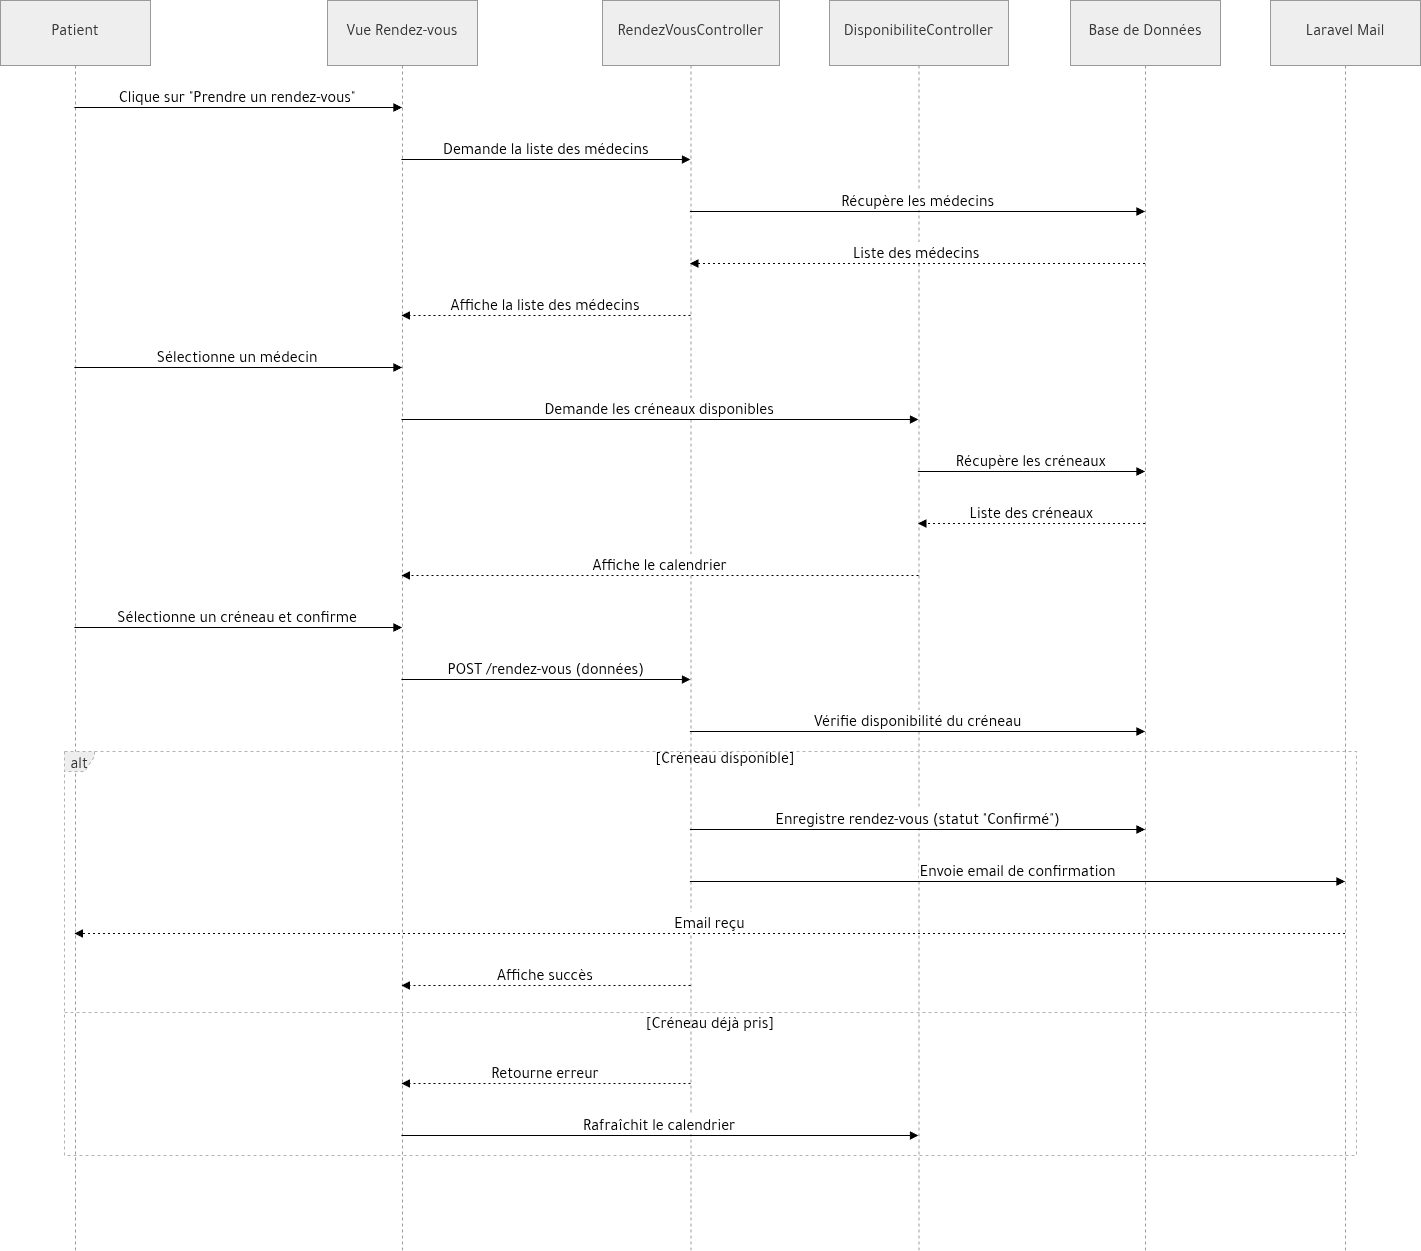

The diagram above was exported from draw.io. Its source (the exported page's mxGraphModel, read from the mxfile embedded in the PNG):
<mxGraphModel dx="2323" dy="1293" grid="1" gridSize="10" guides="1" tooltips="1" connect="1" arrows="1" fold="1" page="1" pageScale="1" pageWidth="850" pageHeight="1100" math="0" shadow="0">
  <root>
    <mxCell id="0" />
    <mxCell id="1" parent="0" />
    <mxCell id="2" parent="1" style="shape=umlLifeline;perimeter=lifelinePerimeter;whiteSpace=wrap;container=1;dropTarget=0;collapsible=0;recursiveResize=0;outlineConnect=0;portConstraint=eastwest;newEdgeStyle={&quot;edgeStyle&quot;:&quot;elbowEdgeStyle&quot;,&quot;elbow&quot;:&quot;vertical&quot;,&quot;curved&quot;:0,&quot;rounded&quot;:0};size=65;fillColor=light-dark(#eeeeee,#1f2020);strokeColor=light-dark(#999999,#cccccc);fontColor=light-dark(#333333,#cccccc);fontSize=16;" value="Patient" vertex="1">
      <mxGeometry height="1250" width="150" as="geometry" />
    </mxCell>
    <mxCell id="3" parent="1" style="shape=umlLifeline;perimeter=lifelinePerimeter;whiteSpace=wrap;container=1;dropTarget=0;collapsible=0;recursiveResize=0;outlineConnect=0;portConstraint=eastwest;newEdgeStyle={&quot;edgeStyle&quot;:&quot;elbowEdgeStyle&quot;,&quot;elbow&quot;:&quot;vertical&quot;,&quot;curved&quot;:0,&quot;rounded&quot;:0};size=65;fillColor=light-dark(#eeeeee,#1f2020);strokeColor=light-dark(#999999,#cccccc);fontColor=light-dark(#333333,#cccccc);fontSize=16;" value="Vue Rendez-vous" vertex="1">
      <mxGeometry height="1250" width="150" x="327" as="geometry" />
    </mxCell>
    <mxCell id="4" parent="1" style="shape=umlLifeline;perimeter=lifelinePerimeter;whiteSpace=wrap;container=1;dropTarget=0;collapsible=0;recursiveResize=0;outlineConnect=0;portConstraint=eastwest;newEdgeStyle={&quot;edgeStyle&quot;:&quot;elbowEdgeStyle&quot;,&quot;elbow&quot;:&quot;vertical&quot;,&quot;curved&quot;:0,&quot;rounded&quot;:0};size=65;fillColor=light-dark(#eeeeee,#1f2020);strokeColor=light-dark(#999999,#cccccc);fontColor=light-dark(#333333,#cccccc);fontSize=16;" value="RendezVousController" vertex="1">
      <mxGeometry height="1250" width="177" x="602" as="geometry" />
    </mxCell>
    <mxCell id="5" parent="1" style="shape=umlLifeline;perimeter=lifelinePerimeter;whiteSpace=wrap;container=1;dropTarget=0;collapsible=0;recursiveResize=0;outlineConnect=0;portConstraint=eastwest;newEdgeStyle={&quot;edgeStyle&quot;:&quot;elbowEdgeStyle&quot;,&quot;elbow&quot;:&quot;vertical&quot;,&quot;curved&quot;:0,&quot;rounded&quot;:0};size=65;fillColor=light-dark(#eeeeee,#1f2020);strokeColor=light-dark(#999999,#cccccc);fontColor=light-dark(#333333,#cccccc);fontSize=16;" value="DisponibiliteController" vertex="1">
      <mxGeometry height="1250" width="179" x="829" as="geometry" />
    </mxCell>
    <mxCell id="6" parent="1" style="shape=umlLifeline;perimeter=lifelinePerimeter;whiteSpace=wrap;container=1;dropTarget=0;collapsible=0;recursiveResize=0;outlineConnect=0;portConstraint=eastwest;newEdgeStyle={&quot;edgeStyle&quot;:&quot;elbowEdgeStyle&quot;,&quot;elbow&quot;:&quot;vertical&quot;,&quot;curved&quot;:0,&quot;rounded&quot;:0};size=65;fillColor=light-dark(#eeeeee,#1f2020);strokeColor=light-dark(#999999,#cccccc);fontColor=light-dark(#333333,#cccccc);fontSize=16;" value="Base de Données" vertex="1">
      <mxGeometry height="1250" width="150" x="1070" as="geometry" />
    </mxCell>
    <mxCell id="7" parent="1" style="shape=umlLifeline;perimeter=lifelinePerimeter;whiteSpace=wrap;container=1;dropTarget=0;collapsible=0;recursiveResize=0;outlineConnect=0;portConstraint=eastwest;newEdgeStyle={&quot;edgeStyle&quot;:&quot;elbowEdgeStyle&quot;,&quot;elbow&quot;:&quot;vertical&quot;,&quot;curved&quot;:0,&quot;rounded&quot;:0};size=65;fillColor=light-dark(#eeeeee,#1f2020);strokeColor=light-dark(#999999,#cccccc);fontColor=light-dark(#333333,#cccccc);fontSize=16;" value="Laravel Mail" vertex="1">
      <mxGeometry height="1250" width="150" x="1270" as="geometry" />
    </mxCell>
    <mxCell id="8" parent="1" style="shape=umlFrame;dashed=1;pointerEvents=0;dropTarget=0;strokeColor=#B3B3B3;height=20;width=30;fillColor=light-dark(#eeeeee,#1f2020);fontColor=light-dark(#333333,#cccccc);fontSize=16;" value="alt" vertex="1">
      <mxGeometry height="404" width="1292" x="64" y="751" as="geometry" />
    </mxCell>
    <mxCell id="9" parent="8" style="text;strokeColor=none;fillColor=none;align=center;verticalAlign=middle;whiteSpace=wrap;fontSize=16;" value="[Créneau disponible]" vertex="1">
      <mxGeometry height="20" width="1262" x="30" as="geometry" />
    </mxCell>
    <mxCell id="10" parent="8" style="shape=line;dashed=1;whiteSpace=wrap;verticalAlign=top;labelPosition=center;verticalLabelPosition=middle;align=center;strokeColor=#B3B3B3;fontSize=16;" value="[Créneau déjà pris]" vertex="1">
      <mxGeometry height="4" width="1292" y="259" as="geometry" />
    </mxCell>
    <mxCell id="11" edge="1" parent="1" source="2" style="verticalAlign=bottom;edgeStyle=elbowEdgeStyle;elbow=vertical;curved=0;rounded=0;endArrow=block;fontSize=16;" target="3" value="Clique sur &quot;Prendre un rendez-vous&quot;">
      <mxGeometry relative="1" as="geometry">
        <Array as="points">
          <mxPoint x="247" y="107" />
        </Array>
      </mxGeometry>
    </mxCell>
    <mxCell id="12" edge="1" parent="1" source="3" style="verticalAlign=bottom;edgeStyle=elbowEdgeStyle;elbow=vertical;curved=0;rounded=0;endArrow=block;fontSize=16;" target="4" value="Demande la liste des médecins">
      <mxGeometry relative="1" as="geometry">
        <Array as="points">
          <mxPoint x="555" y="159" />
        </Array>
      </mxGeometry>
    </mxCell>
    <mxCell id="13" edge="1" parent="1" source="4" style="verticalAlign=bottom;edgeStyle=elbowEdgeStyle;elbow=vertical;curved=0;rounded=0;endArrow=block;fontSize=16;" target="6" value="Récupère les médecins">
      <mxGeometry relative="1" as="geometry">
        <Array as="points">
          <mxPoint x="926" y="211" />
        </Array>
      </mxGeometry>
    </mxCell>
    <mxCell id="14" edge="1" parent="1" source="6" style="verticalAlign=bottom;edgeStyle=elbowEdgeStyle;elbow=vertical;curved=0;rounded=0;dashed=1;dashPattern=2 3;endArrow=block;fontSize=16;" target="4" value="Liste des médecins">
      <mxGeometry relative="1" as="geometry">
        <Array as="points">
          <mxPoint x="929" y="263" />
        </Array>
      </mxGeometry>
    </mxCell>
    <mxCell id="15" edge="1" parent="1" source="4" style="verticalAlign=bottom;edgeStyle=elbowEdgeStyle;elbow=vertical;curved=0;rounded=0;dashed=1;dashPattern=2 3;endArrow=block;fontSize=16;" target="3" value="Affiche la liste des médecins">
      <mxGeometry relative="1" as="geometry">
        <Array as="points">
          <mxPoint x="558" y="315" />
        </Array>
      </mxGeometry>
    </mxCell>
    <mxCell id="16" edge="1" parent="1" source="2" style="verticalAlign=bottom;edgeStyle=elbowEdgeStyle;elbow=vertical;curved=0;rounded=0;endArrow=block;fontSize=16;" target="3" value="Sélectionne un médecin">
      <mxGeometry relative="1" as="geometry">
        <Array as="points">
          <mxPoint x="247" y="367" />
        </Array>
      </mxGeometry>
    </mxCell>
    <mxCell id="17" edge="1" parent="1" source="3" style="verticalAlign=bottom;edgeStyle=elbowEdgeStyle;elbow=vertical;curved=0;rounded=0;endArrow=block;fontSize=16;" target="5" value="Demande les créneaux disponibles">
      <mxGeometry relative="1" as="geometry">
        <Array as="points">
          <mxPoint x="669" y="419" />
        </Array>
      </mxGeometry>
    </mxCell>
    <mxCell id="18" edge="1" parent="1" source="5" style="verticalAlign=bottom;edgeStyle=elbowEdgeStyle;elbow=vertical;curved=0;rounded=0;endArrow=block;fontSize=16;" target="6" value="Récupère les créneaux">
      <mxGeometry relative="1" as="geometry">
        <Array as="points">
          <mxPoint x="1040" y="471" />
        </Array>
      </mxGeometry>
    </mxCell>
    <mxCell id="19" edge="1" parent="1" source="6" style="verticalAlign=bottom;edgeStyle=elbowEdgeStyle;elbow=vertical;curved=0;rounded=0;dashed=1;dashPattern=2 3;endArrow=block;fontSize=16;" target="5" value="Liste des créneaux">
      <mxGeometry relative="1" as="geometry">
        <Array as="points">
          <mxPoint x="1043" y="523" />
        </Array>
      </mxGeometry>
    </mxCell>
    <mxCell id="20" edge="1" parent="1" source="5" style="verticalAlign=bottom;edgeStyle=elbowEdgeStyle;elbow=vertical;curved=0;rounded=0;dashed=1;dashPattern=2 3;endArrow=block;fontSize=16;" target="3" value="Affiche le calendrier">
      <mxGeometry relative="1" as="geometry">
        <Array as="points">
          <mxPoint x="672" y="575" />
        </Array>
      </mxGeometry>
    </mxCell>
    <mxCell id="21" edge="1" parent="1" source="2" style="verticalAlign=bottom;edgeStyle=elbowEdgeStyle;elbow=vertical;curved=0;rounded=0;endArrow=block;fontSize=16;" target="3" value="Sélectionne un créneau et confirme">
      <mxGeometry relative="1" as="geometry">
        <Array as="points">
          <mxPoint x="247" y="627" />
        </Array>
      </mxGeometry>
    </mxCell>
    <mxCell id="22" edge="1" parent="1" source="3" style="verticalAlign=bottom;edgeStyle=elbowEdgeStyle;elbow=vertical;curved=0;rounded=0;endArrow=block;fontSize=16;" target="4" value="POST /rendez-vous (données)">
      <mxGeometry relative="1" as="geometry">
        <Array as="points">
          <mxPoint x="555" y="679" />
        </Array>
      </mxGeometry>
    </mxCell>
    <mxCell id="23" edge="1" parent="1" source="4" style="verticalAlign=bottom;edgeStyle=elbowEdgeStyle;elbow=vertical;curved=0;rounded=0;endArrow=block;fontSize=16;" target="6" value="Vérifie disponibilité du créneau">
      <mxGeometry relative="1" as="geometry">
        <Array as="points">
          <mxPoint x="926" y="731" />
        </Array>
      </mxGeometry>
    </mxCell>
    <mxCell id="24" edge="1" parent="1" source="4" style="verticalAlign=bottom;edgeStyle=elbowEdgeStyle;elbow=vertical;curved=0;rounded=0;endArrow=block;fontSize=16;" target="6" value="Enregistre rendez-vous (statut &quot;Confirmé&quot;)">
      <mxGeometry relative="1" as="geometry">
        <Array as="points">
          <mxPoint x="926" y="829" />
        </Array>
      </mxGeometry>
    </mxCell>
    <mxCell id="25" edge="1" parent="1" source="4" style="verticalAlign=bottom;edgeStyle=elbowEdgeStyle;elbow=vertical;curved=0;rounded=0;endArrow=block;fontSize=16;" target="7" value="Envoie email de confirmation">
      <mxGeometry relative="1" as="geometry">
        <Array as="points">
          <mxPoint x="1026" y="881" />
        </Array>
      </mxGeometry>
    </mxCell>
    <mxCell id="26" edge="1" parent="1" source="7" style="verticalAlign=bottom;edgeStyle=elbowEdgeStyle;elbow=vertical;curved=0;rounded=0;dashed=1;dashPattern=2 3;endArrow=block;fontSize=16;" target="2" value="Email reçu">
      <mxGeometry relative="1" as="geometry">
        <Array as="points">
          <mxPoint x="722" y="933" />
        </Array>
      </mxGeometry>
    </mxCell>
    <mxCell id="27" edge="1" parent="1" source="4" style="verticalAlign=bottom;edgeStyle=elbowEdgeStyle;elbow=vertical;curved=0;rounded=0;dashed=1;dashPattern=2 3;endArrow=block;fontSize=16;" target="3" value="Affiche succès">
      <mxGeometry relative="1" as="geometry">
        <Array as="points">
          <mxPoint x="558" y="985" />
        </Array>
      </mxGeometry>
    </mxCell>
    <mxCell id="28" edge="1" parent="1" source="4" style="verticalAlign=bottom;edgeStyle=elbowEdgeStyle;elbow=vertical;curved=0;rounded=0;dashed=1;dashPattern=2 3;endArrow=block;fontSize=16;" target="3" value="Retourne erreur">
      <mxGeometry relative="1" as="geometry">
        <Array as="points">
          <mxPoint x="558" y="1083" />
        </Array>
      </mxGeometry>
    </mxCell>
    <mxCell id="29" edge="1" parent="1" source="3" style="verticalAlign=bottom;edgeStyle=elbowEdgeStyle;elbow=vertical;curved=0;rounded=0;endArrow=block;fontSize=16;" target="5" value="Rafraîchit le calendrier">
      <mxGeometry relative="1" as="geometry">
        <Array as="points">
          <mxPoint x="669" y="1135" />
        </Array>
      </mxGeometry>
    </mxCell>
  </root>
</mxGraphModel>